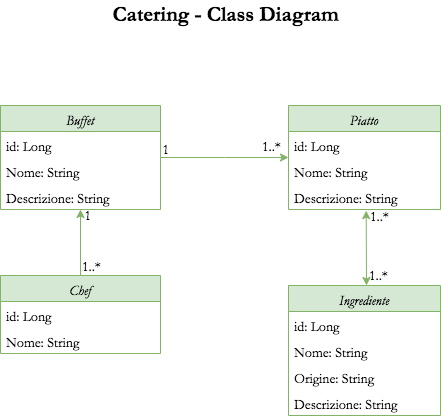

The diagram above was exported from draw.io. Its source (the exported page's mxGraphModel, read from the mxfile embedded in the PNG):
<mxGraphModel dx="786" dy="576" grid="1" gridSize="10" guides="1" tooltips="1" connect="1" arrows="1" fold="1" page="1" pageScale="1" pageWidth="827" pageHeight="1169" math="0" shadow="0">
  <root>
    <mxCell id="WIyWlLk6GJQsqaUBKTNV-0" />
    <mxCell id="WIyWlLk6GJQsqaUBKTNV-1" parent="WIyWlLk6GJQsqaUBKTNV-0" />
    <mxCell id="zkfFHV4jXpPFQw0GAbJ--0" value="Buffet" style="swimlane;fontStyle=2;align=center;verticalAlign=top;childLayout=stackLayout;horizontal=1;startSize=26;horizontalStack=0;resizeParent=1;resizeLast=0;collapsible=1;marginBottom=0;rounded=0;shadow=0;strokeWidth=1;fontFamily=Garamond;fontSize=14;fillColor=#d5e8d4;strokeColor=#82b366;" parent="WIyWlLk6GJQsqaUBKTNV-1" vertex="1">
      <mxGeometry x="220" y="150" width="160" height="104" as="geometry">
        <mxRectangle x="230" y="140" width="160" height="26" as="alternateBounds" />
      </mxGeometry>
    </mxCell>
    <mxCell id="zkfFHV4jXpPFQw0GAbJ--1" value="id: Long" style="text;align=left;verticalAlign=top;spacingLeft=4;spacingRight=4;overflow=hidden;rotatable=0;points=[[0,0.5],[1,0.5]];portConstraint=eastwest;fontFamily=Garamond;fontSize=14;" parent="zkfFHV4jXpPFQw0GAbJ--0" vertex="1">
      <mxGeometry y="26" width="160" height="26" as="geometry" />
    </mxCell>
    <mxCell id="m_H8b6mK11PmTE5VruJW-0" value="Nome: String" style="text;align=left;verticalAlign=top;spacingLeft=4;spacingRight=4;overflow=hidden;rotatable=0;points=[[0,0.5],[1,0.5]];portConstraint=eastwest;fontFamily=Garamond;fontSize=14;" parent="zkfFHV4jXpPFQw0GAbJ--0" vertex="1">
      <mxGeometry y="52" width="160" height="26" as="geometry" />
    </mxCell>
    <mxCell id="zkfFHV4jXpPFQw0GAbJ--2" value="Descrizione: String" style="text;align=left;verticalAlign=top;spacingLeft=4;spacingRight=4;overflow=hidden;rotatable=0;points=[[0,0.5],[1,0.5]];portConstraint=eastwest;rounded=0;shadow=0;html=0;fontFamily=Garamond;fontSize=14;" parent="zkfFHV4jXpPFQw0GAbJ--0" vertex="1">
      <mxGeometry y="78" width="160" height="26" as="geometry" />
    </mxCell>
    <mxCell id="zkfFHV4jXpPFQw0GAbJ--17" value="Piatto" style="swimlane;fontStyle=2;align=center;verticalAlign=top;childLayout=stackLayout;horizontal=1;startSize=26;horizontalStack=0;resizeParent=1;resizeLast=0;collapsible=1;marginBottom=0;rounded=0;shadow=0;strokeWidth=1;fontFamily=Garamond;fontSize=14;fillColor=#d5e8d4;strokeColor=#82b366;" parent="WIyWlLk6GJQsqaUBKTNV-1" vertex="1">
      <mxGeometry x="508" y="150" width="152" height="104" as="geometry">
        <mxRectangle x="550" y="140" width="160" height="26" as="alternateBounds" />
      </mxGeometry>
    </mxCell>
    <mxCell id="yqRSCr1h6TxuC0oKNiQm-24" value="id: Long" style="text;align=left;verticalAlign=top;spacingLeft=4;spacingRight=4;overflow=hidden;rotatable=0;points=[[0,0.5],[1,0.5]];portConstraint=eastwest;fontFamily=Garamond;fontSize=14;" parent="zkfFHV4jXpPFQw0GAbJ--17" vertex="1">
      <mxGeometry y="26" width="152" height="26" as="geometry" />
    </mxCell>
    <mxCell id="m_H8b6mK11PmTE5VruJW-2" value="Nome: String" style="text;align=left;verticalAlign=top;spacingLeft=4;spacingRight=4;overflow=hidden;rotatable=0;points=[[0,0.5],[1,0.5]];portConstraint=eastwest;fontFamily=Garamond;fontSize=14;" parent="zkfFHV4jXpPFQw0GAbJ--17" vertex="1">
      <mxGeometry y="52" width="152" height="26" as="geometry" />
    </mxCell>
    <mxCell id="yqRSCr1h6TxuC0oKNiQm-25" value="Descrizione: String" style="text;align=left;verticalAlign=top;spacingLeft=4;spacingRight=4;overflow=hidden;rotatable=0;points=[[0,0.5],[1,0.5]];portConstraint=eastwest;rounded=0;shadow=0;html=0;fontFamily=Garamond;fontSize=14;" parent="zkfFHV4jXpPFQw0GAbJ--17" vertex="1">
      <mxGeometry y="78" width="152" height="26" as="geometry" />
    </mxCell>
    <mxCell id="zkfFHV4jXpPFQw0GAbJ--26" value="" style="endArrow=classic;shadow=0;strokeWidth=1;rounded=0;endFill=1;edgeStyle=elbowEdgeStyle;elbow=vertical;fontFamily=Garamond;fontSize=14;fillColor=#d5e8d4;strokeColor=#82b366;" parent="WIyWlLk6GJQsqaUBKTNV-1" source="zkfFHV4jXpPFQw0GAbJ--0" target="zkfFHV4jXpPFQw0GAbJ--17" edge="1">
      <mxGeometry x="0.5" y="41" relative="1" as="geometry">
        <mxPoint x="380" y="192" as="sourcePoint" />
        <mxPoint x="540" y="192" as="targetPoint" />
        <mxPoint x="-40" y="32" as="offset" />
      </mxGeometry>
    </mxCell>
    <mxCell id="zkfFHV4jXpPFQw0GAbJ--27" value="1..*" style="resizable=0;align=left;verticalAlign=bottom;labelBackgroundColor=none;fontSize=14;fontFamily=Garamond;" parent="zkfFHV4jXpPFQw0GAbJ--26" connectable="0" vertex="1">
      <mxGeometry x="-1" relative="1" as="geometry">
        <mxPoint x="100" y="-2" as="offset" />
      </mxGeometry>
    </mxCell>
    <mxCell id="zkfFHV4jXpPFQw0GAbJ--28" value="1" style="resizable=0;align=right;verticalAlign=bottom;labelBackgroundColor=none;fontSize=14;fontFamily=Garamond;" parent="zkfFHV4jXpPFQw0GAbJ--26" connectable="0" vertex="1">
      <mxGeometry x="1" relative="1" as="geometry">
        <mxPoint x="-118" y="1" as="offset" />
      </mxGeometry>
    </mxCell>
    <mxCell id="yqRSCr1h6TxuC0oKNiQm-15" value="Chef" style="swimlane;fontStyle=2;align=center;verticalAlign=top;childLayout=stackLayout;horizontal=1;startSize=26;horizontalStack=0;resizeParent=1;resizeLast=0;collapsible=1;marginBottom=0;rounded=0;shadow=0;strokeWidth=1;fontFamily=Garamond;fontSize=14;fillColor=#d5e8d4;strokeColor=#82b366;" parent="WIyWlLk6GJQsqaUBKTNV-1" vertex="1">
      <mxGeometry x="220" y="320" width="160" height="78" as="geometry">
        <mxRectangle x="550" y="140" width="160" height="26" as="alternateBounds" />
      </mxGeometry>
    </mxCell>
    <mxCell id="yqRSCr1h6TxuC0oKNiQm-36" value="id: Long" style="text;align=left;verticalAlign=top;spacingLeft=4;spacingRight=4;overflow=hidden;rotatable=0;points=[[0,0.5],[1,0.5]];portConstraint=eastwest;fontFamily=Garamond;fontSize=14;" parent="yqRSCr1h6TxuC0oKNiQm-15" vertex="1">
      <mxGeometry y="26" width="160" height="26" as="geometry" />
    </mxCell>
    <mxCell id="m_H8b6mK11PmTE5VruJW-1" value="Nome: String" style="text;align=left;verticalAlign=top;spacingLeft=4;spacingRight=4;overflow=hidden;rotatable=0;points=[[0,0.5],[1,0.5]];portConstraint=eastwest;fontFamily=Garamond;fontSize=14;" parent="yqRSCr1h6TxuC0oKNiQm-15" vertex="1">
      <mxGeometry y="52" width="160" height="26" as="geometry" />
    </mxCell>
    <mxCell id="yqRSCr1h6TxuC0oKNiQm-22" value="" style="endArrow=classic;html=1;rounded=0;targetPerimeterSpacing=11;elbow=vertical;exitX=0.5;exitY=0;exitDx=0;exitDy=0;endFill=1;entryX=0.5;entryY=1;entryDx=0;entryDy=0;fontFamily=Garamond;fontSize=14;fillColor=#d5e8d4;strokeColor=#82b366;" parent="WIyWlLk6GJQsqaUBKTNV-1" source="yqRSCr1h6TxuC0oKNiQm-15" target="zkfFHV4jXpPFQw0GAbJ--0" edge="1">
      <mxGeometry width="50" height="50" relative="1" as="geometry">
        <mxPoint x="400" y="250" as="sourcePoint" />
        <mxPoint x="270" y="260" as="targetPoint" />
      </mxGeometry>
    </mxCell>
    <mxCell id="yqRSCr1h6TxuC0oKNiQm-28" value="Ingrediente" style="swimlane;fontStyle=2;align=center;verticalAlign=top;childLayout=stackLayout;horizontal=1;startSize=26;horizontalStack=0;resizeParent=1;resizeLast=0;collapsible=1;marginBottom=0;rounded=0;shadow=0;strokeWidth=1;fontFamily=Garamond;fontSize=14;fillColor=#d5e8d4;strokeColor=#82b366;" parent="WIyWlLk6GJQsqaUBKTNV-1" vertex="1">
      <mxGeometry x="508" y="330" width="152" height="130" as="geometry">
        <mxRectangle x="550" y="140" width="160" height="26" as="alternateBounds" />
      </mxGeometry>
    </mxCell>
    <mxCell id="yqRSCr1h6TxuC0oKNiQm-34" value="id: Long" style="text;align=left;verticalAlign=top;spacingLeft=4;spacingRight=4;overflow=hidden;rotatable=0;points=[[0,0.5],[1,0.5]];portConstraint=eastwest;fontFamily=Garamond;fontSize=14;" parent="yqRSCr1h6TxuC0oKNiQm-28" vertex="1">
      <mxGeometry y="26" width="152" height="26" as="geometry" />
    </mxCell>
    <mxCell id="yqRSCr1h6TxuC0oKNiQm-29" value="Nome: String" style="text;align=left;verticalAlign=top;spacingLeft=4;spacingRight=4;overflow=hidden;rotatable=0;points=[[0,0.5],[1,0.5]];portConstraint=eastwest;fontFamily=Garamond;fontSize=14;" parent="yqRSCr1h6TxuC0oKNiQm-28" vertex="1">
      <mxGeometry y="52" width="152" height="26" as="geometry" />
    </mxCell>
    <mxCell id="m_H8b6mK11PmTE5VruJW-3" value="Origine: String" style="text;align=left;verticalAlign=top;spacingLeft=4;spacingRight=4;overflow=hidden;rotatable=0;points=[[0,0.5],[1,0.5]];portConstraint=eastwest;fontFamily=Garamond;fontSize=14;" parent="yqRSCr1h6TxuC0oKNiQm-28" vertex="1">
      <mxGeometry y="78" width="152" height="26" as="geometry" />
    </mxCell>
    <mxCell id="yqRSCr1h6TxuC0oKNiQm-30" value="Descrizione: String" style="text;align=left;verticalAlign=top;spacingLeft=4;spacingRight=4;overflow=hidden;rotatable=0;points=[[0,0.5],[1,0.5]];portConstraint=eastwest;rounded=0;shadow=0;html=0;fontFamily=Garamond;fontSize=14;" parent="yqRSCr1h6TxuC0oKNiQm-28" vertex="1">
      <mxGeometry y="104" width="152" height="26" as="geometry" />
    </mxCell>
    <mxCell id="yqRSCr1h6TxuC0oKNiQm-35" value="1..*" style="resizable=0;align=left;verticalAlign=bottom;labelBackgroundColor=none;fontSize=14;fontFamily=Garamond;" parent="WIyWlLk6GJQsqaUBKTNV-1" connectable="0" vertex="1">
      <mxGeometry x="300" y="320" as="geometry" />
    </mxCell>
    <mxCell id="yqRSCr1h6TxuC0oKNiQm-37" value="1..*" style="resizable=0;align=left;verticalAlign=bottom;labelBackgroundColor=none;fontSize=14;fontFamily=Garamond;" parent="WIyWlLk6GJQsqaUBKTNV-1" connectable="0" vertex="1">
      <mxGeometry x="480" y="280" as="geometry">
        <mxPoint x="107" y="49" as="offset" />
      </mxGeometry>
    </mxCell>
    <mxCell id="yqRSCr1h6TxuC0oKNiQm-38" value="1" style="resizable=0;align=right;verticalAlign=bottom;labelBackgroundColor=none;fontSize=14;fontFamily=Garamond;" parent="WIyWlLk6GJQsqaUBKTNV-1" connectable="0" vertex="1">
      <mxGeometry x="311.9950000000001" y="269" as="geometry" />
    </mxCell>
    <mxCell id="yqRSCr1h6TxuC0oKNiQm-39" value="1..*" style="resizable=0;align=left;verticalAlign=bottom;labelBackgroundColor=none;fontSize=14;fontFamily=Garamond;" parent="WIyWlLk6GJQsqaUBKTNV-1" connectable="0" vertex="1">
      <mxGeometry x="588" y="270" as="geometry" />
    </mxCell>
    <mxCell id="yqRSCr1h6TxuC0oKNiQm-40" value="" style="endArrow=classic;startArrow=classic;html=1;rounded=0;targetPerimeterSpacing=11;elbow=vertical;fontFamily=Garamond;fontSize=14;fillColor=#d5e8d4;strokeColor=#82b366;entryX=0.511;entryY=1.044;entryDx=0;entryDy=0;entryPerimeter=0;" parent="WIyWlLk6GJQsqaUBKTNV-1" target="yqRSCr1h6TxuC0oKNiQm-25" edge="1">
      <mxGeometry width="50" height="50" relative="1" as="geometry">
        <mxPoint x="586" y="330" as="sourcePoint" />
        <mxPoint x="588" y="260" as="targetPoint" />
      </mxGeometry>
    </mxCell>
    <mxCell id="JA7gbq4tSa5mjxkM2xuU-1" value="Catering - Class Diagram" style="text;html=1;align=center;verticalAlign=middle;resizable=0;points=[];autosize=1;strokeColor=none;fillColor=none;fontStyle=1;fontFamily=Garamond;fontSize=21;" parent="WIyWlLk6GJQsqaUBKTNV-1" vertex="1">
      <mxGeometry x="325" y="45" width="240" height="30" as="geometry" />
    </mxCell>
  </root>
</mxGraphModel>